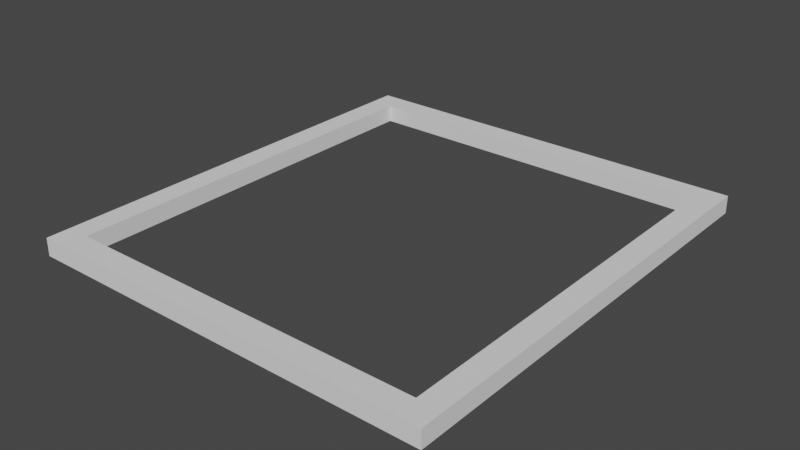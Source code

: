 # Source: SmallWindowInner.blend  (saved by Blender 2.82.7; exported with 4.5.12 LTS)
import bpy
from mathutils import Matrix  # noqa: F401  (used for matrix-valued properties, if any)

bpy.ops.wm.read_factory_settings(use_empty=True)
scene = bpy.context.scene
scene.name = 'Scene'

# ---- collections
col_collection = bpy.data.collections.new('Collection'); scene.collection.children.link(col_collection)

# ---- world
world_world = bpy.data.worlds.new('World'); scene.world = world_world
world_world.use_nodes = True; world_world.node_tree.nodes.clear()
_N = world_world.node_tree.nodes; _L = world_world.node_tree.links
n0 = _N.new('ShaderNodeOutputWorld'); n0.name = 'World Output'; n0.location = (300, 300)
n1 = _N.new('ShaderNodeBackground'); n1.name = 'Background'; n1.location = (10, 300)
n1.inputs[0].default_value = (0.05088, 0.05088, 0.05088, 1.0)
_L.new(n1.outputs[0], n0.inputs[0])
n0.is_active_output = True
world_world.color = (0.05088, 0.05088, 0.05088)
world_world.use_sun_shadow = False
world_world.sun_shadow_jitter_overblur = 0.0

# ---- meshes
me_smallwindowin = bpy.data.meshes.new('SmallWindowIn')
me_smallwindowin.from_pydata([(6.6, 0.4, 0.0), (7.0, 0.0, 0.0), (0.0, 0.0, 0.0), (6.6, 7.267, 0.0), (0.0, 7.667, 0.0), (7.0, 7.667, 0.0), (0.4, 0.4, 0.0), (0.4, 7.267, 0.0), (0.0, 7.667, 0.3), (0.0, 0.0, 0.3), (0.4, 7.267, 0.3), (7.0, 0.0, 0.3), (7.0, 7.667, 0.3), (6.6, 0.4, 0.3), (6.6, 7.267, 0.3), (0.4, 0.4, 0.3)], [], [(1, 2, 6, 0, 3, 5), (9, 2, 1, 11), (8, 9, 15, 10, 14, 12), (4, 5, 3, 7, 6, 2), (6, 7, 10, 15), (3, 0, 13, 14), (3, 14, 10, 7), (12, 5, 4, 8), (11, 1, 5, 12), (0, 6, 15, 13), (8, 4, 2, 9), (11, 12, 14, 13, 15, 9)])
me_smallwindowin.use_remesh_fix_poles = True
me_smallwindowin.use_remesh_preserve_attributes = False
me_smallwindowin.use_mirror_vertex_groups = False
me_smallwindowin.update()

# ---- objects
ob_smallwindowin = bpy.data.objects.new('SmallWindowIn', me_smallwindowin)

# ---- transforms, parenting, visibility, modifiers, constraints
ob_smallwindowin.location = (0.0, 0.0, 0.0)
ob_smallwindowin.lineart.crease_threshold = 0.0

# ---- collection membership
col_collection.objects.link(ob_smallwindowin)

# ---- scene / render settings (as saved in the file)
scene.frame_start = 1; scene.frame_end = 250; scene.frame_set(1)
scene.render.engine = 'BLENDER_EEVEE_NEXT'
scene.cycles.use_denoising = False
scene.cycles.samples = 128
scene.cycles.sampling_pattern = 'TABULATED_SOBOL'
scene.cycles.use_adaptive_sampling = False
scene.cycles.use_light_tree = False
scene.view_settings.view_transform = 'Filmic'
bpy.context.view_layer.update()

# ---- added for rendering (the .blend has no active camera and no usable light): camera, sun
cam_auto = bpy.data.cameras.new('AutoCamera')
cam_auto.lens = 50.0
cam_auto.sensor_width = 36.0
cam_auto.clip_end = 1000.0
ob_auto_camera = bpy.data.objects.new('AutoCamera', cam_auto)
scene.collection.objects.link(ob_auto_camera)
ob_auto_camera.location = (13.1093, -7.69784, 7.83743)
ob_auto_camera.rotation_euler = (1.09748, -7.21219e-08, 0.694738)
scene.camera = ob_auto_camera
light_auto_sun = bpy.data.lights.new('AutoSun', 'SUN')
light_auto_sun.energy = 3.0
light_auto_sun.angle = 0.0523599
ob_auto_sun = bpy.data.objects.new('AutoSun', light_auto_sun)
scene.collection.objects.link(ob_auto_sun)
ob_auto_sun.rotation_euler = (0.872665, 0.174533, 0.523599)
bpy.context.view_layer.update()
